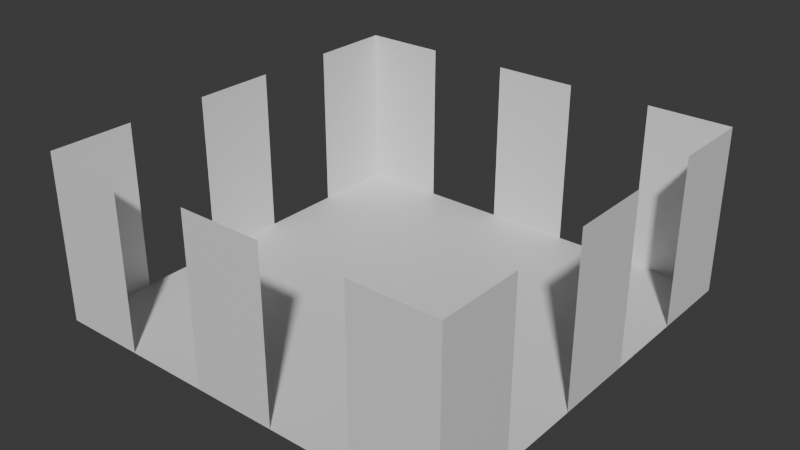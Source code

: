 # Source: RoomSmall.blend  (saved by Blender 5.1.30; exported with 4.5.12 LTS)
import bpy
from mathutils import Matrix  # noqa: F401  (used for matrix-valued properties, if any)

bpy.ops.wm.read_factory_settings(use_empty=True)
scene = bpy.context.scene
scene.name = 'Scene'

# ---- collections
col_collection = bpy.data.collections.new('Collection'); scene.collection.children.link(col_collection)

# ---- materials (node trees are filled in below, after node groups)
mat_material = bpy.data.materials.new('Material')
mat_material.alpha_threshold = 0.0
mat_material.use_backface_culling_lightprobe_volume = False
mat_material.roughness = 0.5
mat_material.line_color = (0.0, 0.0, 0.0, 1.0)

# ---- material node trees
mat_material.use_nodes = True; mat_material.node_tree.nodes.clear()
_N = mat_material.node_tree.nodes; _L = mat_material.node_tree.links
n0 = _N.new('ShaderNodeOutputMaterial'); n0.name = 'Material Output'; n0.location = (200, 100)
n1 = _N.new('ShaderNodeBsdfPrincipled'); n1.name = 'Principled BSDF'; n1.location = (-200, 100)
_L.new(n1.outputs[0], n0.inputs[0])
n0.is_active_output = True

# ---- world
world_world = bpy.data.worlds.new('World'); scene.world = world_world
world_world.use_nodes = True; world_world.node_tree.nodes.clear()
_N = world_world.node_tree.nodes; _L = world_world.node_tree.links
n0 = _N.new('ShaderNodeOutputWorld'); n0.name = 'World Output'; n0.location = (200, 100)
n1 = _N.new('ShaderNodeBackground'); n1.name = 'Background'; n1.location = (-200, 100)
n1.inputs[0].default_value = (0.05088, 0.05088, 0.05088, 1.0)
_L.new(n1.outputs[0], n0.inputs[0])
n0.is_active_output = True
world_world.color = (0.05088, 0.05088, 0.05088)
world_world.sun_shadow_jitter_overblur = 0.0

# ---- meshes
me_cube = bpy.data.meshes.new('Cube')
me_cube.from_pydata([(12.5, 12.5, 10.0), (12.5, 12.5, 0.0), (12.5, -12.5, 10.0), (12.5, -12.5, 0.0), (-12.5, 12.5, 10.0), (-12.5, 12.5, 0.0), (-12.5, -12.5, 10.0), (-12.5, -12.5, 0.0), (12.5, 12.5, 0.0), (12.5, -12.5, 0.0), (-12.5, 12.5, 0.0), (-12.5, -12.5, 0.0), (7.5, -12.5, 10.0), (2.5, -12.5, 10.0), (-2.5, -12.5, 10.0), (-7.5, -12.5, 10.0), (-7.5, -12.5, 0.0), (-2.5, -12.5, 0.0), (2.5, -12.5, 0.0), (7.5, -12.5, 0.0), (12.5, 7.5, 10.0), (12.5, 2.5, 10.0), (12.5, -2.5, 10.0), (12.5, -7.5, 10.0), (12.5, -7.5, 0.0), (12.5, -2.5, 0.0), (12.5, 2.5, 0.0), (12.5, 7.5, 0.0), (7.5, 12.5, 0.0), (2.5, 12.5, 0.0), (-2.5, 12.5, 0.0), (-7.5, 12.5, 0.0), (-7.5, 12.5, 10.0), (-2.5, 12.5, 10.0), (2.5, 12.5, 10.0), (7.5, 12.5, 10.0), (-12.5, 7.5, 0.0), (-12.5, 2.5, 0.0), (-12.5, -2.5, 0.0), (-12.5, -7.5, 0.0), (-12.5, -7.5, 10.0), (-12.5, -2.5, 10.0), (-12.5, 2.5, 10.0), (-12.5, 7.5, 10.0)], [], [(10, 11, 9, 8), (16, 7, 6, 15), (36, 5, 4, 43), (24, 3, 2, 23), (28, 1, 0, 35), (3, 19, 12, 2), (18, 17, 14, 13), (1, 27, 20, 0), (26, 25, 22, 21), (5, 31, 32, 4), (30, 29, 34, 33), (7, 39, 40, 6), (38, 37, 42, 41)])
_uv = me_cube.uv_layers.new(name='UVMap')
_uv.uv.foreach_set('vector', [0.125, 0.5, 0.125, 0.75, 0.375, 0.75, 0.375, 0.5, 0.375, 0.95, 0.375, 1.0, 0.625, 1.0, 0.625, 0.95, 0.375, 0.2, 0.375, 0.25, 0.625, 0.25, 0.625, 0.2, 0.375, 0.7, 0.375, 0.75, 0.625, 0.75, 0.625, 0.7, 0.375, 0.45, 0.375, 0.5, 0.625, 0.5, 0.625, 0.45, 0.375, 0.75, 0.375, 0.8, 0.625, 0.8, 0.625, 0.75, 0.375, 0.85, 0.375, 0.9, 0.625, 0.9, 0.625, 0.85, 0.375, 0.5, 0.375, 0.55, 0.625, 0.55, 0.625, 0.5, 0.375, 0.6, 0.375, 0.65, 0.625, 0.65, 0.625, 0.6, 0.375, 0.25, 0.375, 0.3, 0.625, 0.3, 0.625, 0.25, 0.375, 0.35, 0.375, 0.4, 0.625, 0.4, 0.625, 0.35, 0.375, 0.0, 0.375, 0.05, 0.625, 0.05, 0.625, 0.0, 0.375, 0.1, 0.375, 0.15, 0.625, 0.15, 0.625, 0.1])
me_cube.materials.append(mat_material)
me_cube.use_mirror_vertex_groups = False
me_cube.update()

# ---- objects
ob_cube = bpy.data.objects.new('Cube', me_cube)

# ---- transforms, parenting, visibility, modifiers, constraints
ob_cube.location = (0.0, 0.0, 0.0)
ob_cube.lock_rotations_4d = False
ob_cube.empty_display_type = 'ARROWS'
ob_cube.lineart.crease_threshold = 0.0

# ---- collection membership
col_collection.objects.link(ob_cube)

# ---- scene / render settings (as saved in the file)
scene.frame_start = 1; scene.frame_end = 250; scene.frame_set(1)
scene.render.engine = 'BLENDER_EEVEE_NEXT'
scene.render.bake_bias = 0.0
scene.render.bake_samples = 0
scene.cycles.sampling_pattern = 'TABULATED_SOBOL'
scene.eevee.use_volume_custom_range = False
bpy.context.view_layer.update()

# ---- added for rendering (the .blend has no active camera and no usable light): camera, sun
cam_auto = bpy.data.cameras.new('AutoCamera')
cam_auto.lens = 50.0
cam_auto.sensor_width = 36.0
cam_auto.clip_end = 1000.0
ob_auto_camera = bpy.data.objects.new('AutoCamera', cam_auto)
scene.collection.objects.link(ob_auto_camera)
ob_auto_camera.location = (33.9949, -40.7939, 32.1959)
ob_auto_camera.rotation_euler = (1.09748, -7.21219e-08, 0.694738)
scene.camera = ob_auto_camera
light_auto_sun = bpy.data.lights.new('AutoSun', 'SUN')
light_auto_sun.energy = 3.0
light_auto_sun.angle = 0.0523599
ob_auto_sun = bpy.data.objects.new('AutoSun', light_auto_sun)
scene.collection.objects.link(ob_auto_sun)
ob_auto_sun.rotation_euler = (0.872665, 0.174533, 0.523599)
bpy.context.view_layer.update()
